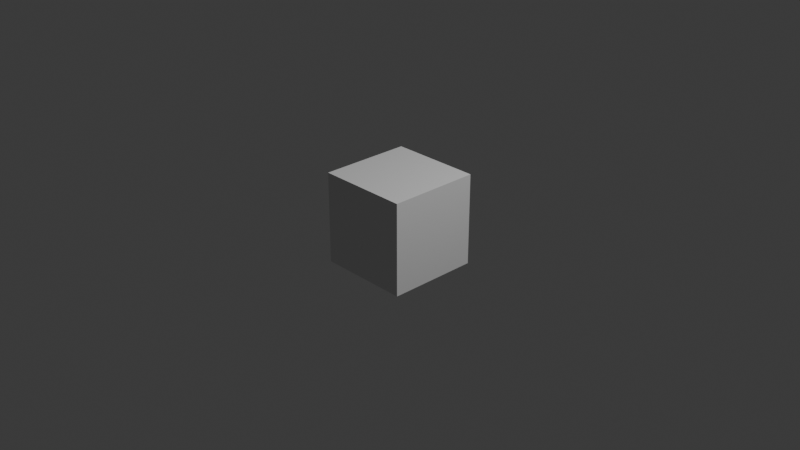 # Source: sample2_center.blend  (saved by Blender 4.4.32; exported with 4.5.12 LTS)
import bpy
from mathutils import Matrix  # noqa: F401  (used for matrix-valued properties, if any)

bpy.ops.wm.read_factory_settings(use_empty=True)
scene = bpy.context.scene
scene.name = 'Scene'

# ---- collections
col_collection = bpy.data.collections.new('Collection'); scene.collection.children.link(col_collection)

# ---- world
world_world = bpy.data.worlds.new('World'); scene.world = world_world
world_world.use_nodes = True; world_world.node_tree.nodes.clear()
_N = world_world.node_tree.nodes; _L = world_world.node_tree.links
n0 = _N.new('ShaderNodeOutputWorld'); n0.name = 'World Output'; n0.location = (300, 300)
n1 = _N.new('ShaderNodeBackground'); n1.name = 'Background'; n1.location = (10, 300)
n1.inputs[0].default_value = (0.05088, 0.05088, 0.05088, 1.0)
_L.new(n1.outputs[0], n0.inputs[0])
n0.is_active_output = True
world_world.color = (0.05088, 0.05088, 0.05088)
world_world.sun_shadow_jitter_overblur = 0.0

# ---- cameras
cam_camera = bpy.data.cameras.new('Camera')
cam_camera.clip_end = 100.0
cam_camera.ortho_scale = 7.314

# ---- lights
light_light = bpy.data.lights.new('Light', 'POINT')
light_light.energy = 1000.0
light_light.shadow_soft_size = 0.1

# ---- meshes
me_x = bpy.data.meshes.new('立方体')
me_x.from_pydata([(-1.0, -1.0, -1.0), (-0.8, -0.8, -0.8), (-1.0, -1.0, 1.0), (-0.8, -0.8, 0.8), (-1.0, 1.0, -1.0), (-0.8, 0.8, -0.8), (-1.0, 1.0, 1.0), (-0.8, 0.8, 0.8), (1.0, -1.0, -1.0), (0.8, -0.8, -0.8), (1.0, -1.0, 1.0), (0.8, -0.8, 0.8), (1.0, 1.0, -1.0), (0.8, 0.8, -0.8), (1.0, 1.0, 1.0), (0.8, 0.8, 0.8)], [], [(0, 2, 6, 4), (4, 12, 14, 6), (12, 8, 10, 14), (8, 10, 2, 0), (4, 12, 8, 0), (14, 10, 2, 6), (1, 5, 7, 3), (5, 13, 15, 7), (13, 9, 11, 15), (9, 1, 3, 11), (5, 1, 9, 13), (15, 11, 3, 7)])
_uv = me_x.uv_layers.new(name='UVマップ')
_uv.uv.foreach_set('vector', [0.375, 0.0, 0.625, 0.0, 0.625, 0.25, 0.375, 0.25, 0.375, 0.25, 0.375, 0.5, 0.625, 0.5, 0.625, 0.25, 0.375, 0.5, 0.375, 0.75, 0.625, 0.75, 0.625, 0.5, 0.375, 0.75, 0.625, 0.75, 0.625, 1.0, 0.375, 1.0, 0.125, 0.5, 0.375, 0.5, 0.375, 0.75, 0.125, 0.75, 0.625, 0.5, 0.625, 0.75, 0.875, 0.75, 0.875, 0.5, 0.375, 0.0, 0.375, 0.25, 0.625, 0.25, 0.625, 0.0, 0.375, 0.25, 0.375, 0.5, 0.625, 0.5, 0.625, 0.25, 0.375, 0.5, 0.375, 0.75, 0.625, 0.75, 0.625, 0.5, 0.375, 0.75, 0.375, 1.0, 0.625, 1.0, 0.625, 0.75, 0.125, 0.5, 0.125, 0.75, 0.375, 0.75, 0.375, 0.5, 0.625, 0.5, 0.625, 0.75, 0.875, 0.75, 0.875, 0.5])
me_x.update()
me_001 = bpy.data.meshes.new('立方体.001')
me_001.from_pydata([(-1.0, -1.0, -1.0), (-1.0, -1.0, 1.0), (-1.0, 1.0, -1.0), (-1.0, 1.0, 1.0), (1.0, -1.0, -1.0), (1.0, -1.0, 1.0), (1.0, 1.0, -1.0), (1.0, 1.0, 1.0)], [], [(0, 1, 3, 2), (2, 3, 7, 6), (6, 7, 5, 4), (4, 5, 1, 0), (2, 6, 4, 0), (7, 3, 1, 5)])
_uv = me_001.uv_layers.new(name='UVマップ')
_uv.uv.foreach_set('vector', [0.375, 0.0, 0.625, 0.0, 0.625, 0.25, 0.375, 0.25, 0.375, 0.25, 0.625, 0.25, 0.625, 0.5, 0.375, 0.5, 0.375, 0.5, 0.625, 0.5, 0.625, 0.75, 0.375, 0.75, 0.375, 0.75, 0.625, 0.75, 0.625, 1.0, 0.375, 1.0, 0.125, 0.5, 0.375, 0.5, 0.375, 0.75, 0.125, 0.75, 0.625, 0.5, 0.875, 0.5, 0.875, 0.75, 0.625, 0.75])
me_001.update()

# ---- objects
ob_light = bpy.data.objects.new('Light', light_light)
ob_camera = bpy.data.objects.new('Camera', cam_camera)
ob_sample2_center_out = bpy.data.objects.new('sample2_center_out', me_x)
ob_sample2_center_in = bpy.data.objects.new('sample2_center_in', me_001)

# ---- transforms, parenting, visibility, modifiers, constraints
ob_light.location = (4.076, 1.005, 5.904)
ob_light.rotation_euler = (0.6503, 0.05522, 1.866)
ob_light.lock_rotations_4d = False
ob_light.empty_display_type = 'ARROWS'
ob_light.color = (0.0, 0.0, 0.0, 0.0)
ob_light.lineart.crease_threshold = 0.0
ob_camera.location = (7.359, -6.926, 4.958)
ob_camera.rotation_euler = (1.109, 0.0, 0.8149)
ob_camera.lock_rotations_4d = False
ob_camera.empty_display_type = 'ARROWS'
ob_camera.color = (0.0, 0.0, 0.0, 0.0)
ob_camera.display_type = 'WIRE'
ob_camera.lineart.crease_threshold = 0.0
ob_sample2_center_out.location = (0.0, 0.0, 0.0)
ob_sample2_center_out.scale = (0.5, 0.5, 0.5)
ob_sample2_center_in.location = (0.0, 0.0, 0.0)
ob_sample2_center_in.scale = (0.2, 0.3, 0.38)

# ---- collection membership
col_collection.objects.link(ob_light)
col_collection.objects.link(ob_camera)
col_collection.objects.link(ob_sample2_center_out)
col_collection.objects.link(ob_sample2_center_in)

# ---- scene / render settings (as saved in the file)
scene.camera = ob_camera
scene.frame_start = 1; scene.frame_end = 250; scene.frame_set(1)
scene.render.engine = 'BLENDER_EEVEE_NEXT'
bpy.context.view_layer.update()
